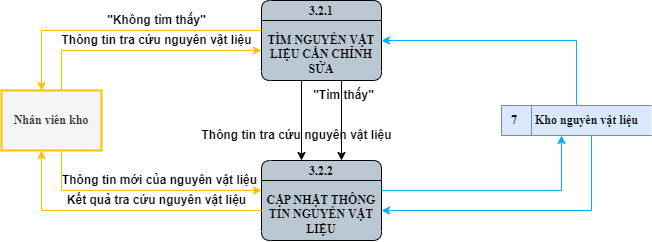

The diagram above was exported from draw.io. Its source (the exported page's mxGraphModel, read from the mxfile embedded in the PNG):
<mxGraphModel dx="1273" dy="959" grid="1" gridSize="10" guides="1" tooltips="1" connect="0" arrows="0" fold="1" page="0" pageScale="1" pageWidth="850" pageHeight="1100" math="0" shadow="0">
  <root>
    <mxCell id="0" />
    <mxCell id="1" parent="0" />
    <mxCell id="brkSv7y448y_53fz2aOt-1" value="Nhân viên kho" style="html=1;dashed=0;whiteSpace=wrap;fontStyle=1;fillColor=#f5f5f5;fontColor=#333333;strokeColor=#FFC000;strokeWidth=2;fontFamily=Times New Roman;fontSize=12;" vertex="1" parent="1">
      <mxGeometry x="-140" y="-150" width="100" height="60" as="geometry" />
    </mxCell>
    <mxCell id="brkSv7y448y_53fz2aOt-2" value="3.2.1&#10;&#10;TÌM NGUYÊN VẬT LIỆU CẦN CHỈNH SỬA" style="swimlane;fontStyle=1;childLayout=stackLayout;horizontal=1;startSize=20;fillColor=#bac8d3;horizontalStack=0;resizeParent=1;resizeParentMax=0;resizeLast=0;collapsible=0;marginBottom=0;swimlaneFillColor=#bac8d3;fontSize=12;whiteSpace=wrap;gradientColor=none;rounded=1;glass=0;verticalAlign=top;spacing=-1;fontFamily=Times New Roman;" vertex="1" parent="1">
      <mxGeometry x="120" y="-240" width="120" height="80" as="geometry" />
    </mxCell>
    <mxCell id="brkSv7y448y_53fz2aOt-4" value="7&lt;span style=&quot;white-space: pre; font-size: 12px;&quot;&gt;&#09;&lt;/span&gt;Kho nguyên vật liệu" style="html=1;dashed=0;whiteSpace=wrap;shape=mxgraph.dfd.dataStoreID;align=left;spacingLeft=8;points=[[0,0],[0.5,0],[1,0],[0,0.5],[1,0.5],[0,1],[0.5,1],[1,1]];fontSize=12;verticalAlign=middle;fillColor=#dae8fc;fontStyle=1;fontFamily=Times New Roman;strokeColor=#6c8ebf;" vertex="1" parent="1">
      <mxGeometry x="360" y="-135" width="150" height="30" as="geometry" />
    </mxCell>
    <mxCell id="brkSv7y448y_53fz2aOt-5" value="Thông tin tra cứu nguyên vật liệu" style="text;html=1;align=center;verticalAlign=middle;resizable=0;points=[];autosize=1;strokeColor=none;fillColor=none;fontSize=12;fontStyle=1" vertex="1" parent="1">
      <mxGeometry x="-90" y="-215" width="210" height="30" as="geometry" />
    </mxCell>
    <mxCell id="brkSv7y448y_53fz2aOt-7" value="" style="endArrow=classic;html=1;rounded=0;edgeStyle=orthogonalEdgeStyle;strokeColor=#FFC000;fontSize=12;jumpStyle=arc;fontFamily=Times New Roman;fontStyle=1" edge="1" parent="1" source="brkSv7y448y_53fz2aOt-1" target="brkSv7y448y_53fz2aOt-2">
      <mxGeometry width="50" height="50" relative="1" as="geometry">
        <mxPoint x="-90" y="-210" as="sourcePoint" />
        <mxPoint x="70" y="-210" as="targetPoint" />
        <Array as="points">
          <mxPoint x="-80" y="-190" />
        </Array>
      </mxGeometry>
    </mxCell>
    <mxCell id="brkSv7y448y_53fz2aOt-8" value="" style="endArrow=classic;html=1;rounded=0;edgeStyle=orthogonalEdgeStyle;strokeColor=#00b0f0;fontSize=12;jumpStyle=arc;fontFamily=Times New Roman;fontStyle=1" edge="1" parent="1" target="brkSv7y448y_53fz2aOt-2" source="brkSv7y448y_53fz2aOt-4">
      <mxGeometry width="50" height="50" relative="1" as="geometry">
        <mxPoint x="460" y="-200.42" as="sourcePoint" />
        <mxPoint x="300" y="-200.42" as="targetPoint" />
        <Array as="points">
          <mxPoint x="435" y="-200" />
        </Array>
      </mxGeometry>
    </mxCell>
    <mxCell id="drfgcYH1ssyCkEoJPgyW-1" value="" style="endArrow=classic;html=1;rounded=0;edgeStyle=orthogonalEdgeStyle;strokeColor=#000000;fontSize=12;jumpStyle=arc;fontFamily=Times New Roman;fontStyle=1" edge="1" parent="1" source="brkSv7y448y_53fz2aOt-2" target="drfgcYH1ssyCkEoJPgyW-2">
      <mxGeometry width="50" height="50" relative="1" as="geometry">
        <mxPoint x="150" y="-135" as="sourcePoint" />
        <mxPoint x="310" y="-135" as="targetPoint" />
        <Array as="points">
          <mxPoint x="200" y="-140" />
          <mxPoint x="200" y="-140" />
        </Array>
      </mxGeometry>
    </mxCell>
    <mxCell id="drfgcYH1ssyCkEoJPgyW-2" value="3.2.2&#10;&#10;CẬP NHẬT THÔNG TIN NGUYÊN VẬT LIỆU" style="swimlane;fontStyle=1;childLayout=stackLayout;horizontal=1;startSize=20;fillColor=#bac8d3;horizontalStack=0;resizeParent=1;resizeParentMax=0;resizeLast=0;collapsible=0;marginBottom=0;swimlaneFillColor=#bac8d3;fontSize=12;whiteSpace=wrap;gradientColor=none;rounded=1;glass=0;verticalAlign=top;spacing=-1;fontFamily=Times New Roman;" vertex="1" parent="1">
      <mxGeometry x="120" y="-80" width="120" height="80" as="geometry" />
    </mxCell>
    <mxCell id="H7qz72c_Dt4CS8BkqSaq-1" value="" style="endArrow=classic;html=1;rounded=0;edgeStyle=orthogonalEdgeStyle;strokeColor=#FFC000;fontSize=12;jumpStyle=arc;fontFamily=Times New Roman;fontStyle=1" edge="1" parent="1" source="brkSv7y448y_53fz2aOt-2" target="brkSv7y448y_53fz2aOt-1">
      <mxGeometry width="50" height="50" relative="1" as="geometry">
        <mxPoint x="110" y="-210" as="sourcePoint" />
        <mxPoint x="-90" y="-170" as="targetPoint" />
        <Array as="points">
          <mxPoint x="-100" y="-210" />
        </Array>
      </mxGeometry>
    </mxCell>
    <mxCell id="H7qz72c_Dt4CS8BkqSaq-2" value="&quot;Không tìm thấy&quot;" style="text;html=1;align=center;verticalAlign=middle;resizable=0;points=[];autosize=1;strokeColor=none;fillColor=none;fontSize=12;fontStyle=1" vertex="1" parent="1">
      <mxGeometry x="-45" y="-235" width="120" height="30" as="geometry" />
    </mxCell>
    <mxCell id="H7qz72c_Dt4CS8BkqSaq-3" value="" style="endArrow=classic;html=1;rounded=0;edgeStyle=orthogonalEdgeStyle;strokeColor=#000000;fontSize=12;jumpStyle=arc;fontFamily=Times New Roman;fontStyle=1" edge="1" parent="1" source="brkSv7y448y_53fz2aOt-2" target="drfgcYH1ssyCkEoJPgyW-2">
      <mxGeometry width="50" height="50" relative="1" as="geometry">
        <mxPoint x="160" y="-160" as="sourcePoint" />
        <mxPoint x="160" y="-80" as="targetPoint" />
        <Array as="points">
          <mxPoint x="160" y="-120" />
          <mxPoint x="160" y="-120" />
        </Array>
      </mxGeometry>
    </mxCell>
    <mxCell id="H7qz72c_Dt4CS8BkqSaq-4" value="&quot;Tìm thấy&quot;" style="text;html=1;align=center;verticalAlign=middle;resizable=0;points=[];autosize=1;strokeColor=none;fillColor=none;fontSize=12;fontStyle=1" vertex="1" parent="1">
      <mxGeometry x="162" y="-160" width="80" height="30" as="geometry" />
    </mxCell>
    <mxCell id="H7qz72c_Dt4CS8BkqSaq-5" value="Thông tin tra cứu nguyên vật liệu" style="text;html=1;align=center;verticalAlign=middle;resizable=0;points=[];autosize=1;strokeColor=none;fillColor=none;fontSize=12;fontStyle=1" vertex="1" parent="1">
      <mxGeometry x="50" y="-120" width="210" height="30" as="geometry" />
    </mxCell>
    <mxCell id="H7qz72c_Dt4CS8BkqSaq-6" value="" style="endArrow=classic;html=1;rounded=0;edgeStyle=orthogonalEdgeStyle;strokeColor=#FFC000;fontSize=12;jumpStyle=arc;fontFamily=Times New Roman;fontStyle=1" edge="1" parent="1" source="drfgcYH1ssyCkEoJPgyW-2" target="brkSv7y448y_53fz2aOt-1">
      <mxGeometry width="50" height="50" relative="1" as="geometry">
        <mxPoint x="110" y="-50" as="sourcePoint" />
        <mxPoint x="-110" y="10" as="targetPoint" />
        <Array as="points">
          <mxPoint x="-100" y="-30" />
        </Array>
      </mxGeometry>
    </mxCell>
    <mxCell id="H7qz72c_Dt4CS8BkqSaq-7" value="" style="endArrow=classic;html=1;rounded=0;edgeStyle=orthogonalEdgeStyle;strokeColor=#FFC000;fontSize=12;jumpStyle=arc;fontFamily=Times New Roman;fontStyle=1" edge="1" parent="1" source="brkSv7y448y_53fz2aOt-1" target="drfgcYH1ssyCkEoJPgyW-2">
      <mxGeometry width="50" height="50" relative="1" as="geometry">
        <mxPoint x="-90" y="-80" as="sourcePoint" />
        <mxPoint x="130" y="-20" as="targetPoint" />
        <Array as="points">
          <mxPoint x="-80" y="-50" />
        </Array>
      </mxGeometry>
    </mxCell>
    <mxCell id="H7qz72c_Dt4CS8BkqSaq-8" value="Kết quả tra cứu nguyên vật liệu" style="text;html=1;align=center;verticalAlign=middle;resizable=0;points=[];autosize=1;strokeColor=none;fillColor=none;fontSize=12;fontStyle=1" vertex="1" parent="1">
      <mxGeometry x="-85" y="-55" width="200" height="30" as="geometry" />
    </mxCell>
    <mxCell id="H7qz72c_Dt4CS8BkqSaq-9" value="Thông tin mới của nguyên vật liệu" style="text;html=1;align=center;verticalAlign=middle;resizable=0;points=[];autosize=1;strokeColor=none;fillColor=none;fontSize=12;fontStyle=1" vertex="1" parent="1">
      <mxGeometry x="-92" y="-75" width="220" height="30" as="geometry" />
    </mxCell>
    <mxCell id="H7qz72c_Dt4CS8BkqSaq-10" value="" style="endArrow=classic;html=1;rounded=0;edgeStyle=orthogonalEdgeStyle;strokeColor=#00b0f0;fontSize=12;jumpStyle=arc;fontFamily=Times New Roman;fontStyle=1" edge="1" parent="1" source="drfgcYH1ssyCkEoJPgyW-2" target="brkSv7y448y_53fz2aOt-4">
      <mxGeometry width="50" height="50" relative="1" as="geometry">
        <mxPoint x="280" y="-65" as="sourcePoint" />
        <mxPoint x="470" as="targetPoint" />
        <Array as="points">
          <mxPoint x="420" y="-50" />
        </Array>
      </mxGeometry>
    </mxCell>
    <mxCell id="H7qz72c_Dt4CS8BkqSaq-11" value="" style="endArrow=classic;html=1;rounded=0;edgeStyle=orthogonalEdgeStyle;strokeColor=#00b0f0;fontSize=12;jumpStyle=arc;fontFamily=Times New Roman;fontStyle=1" edge="1" parent="1" source="brkSv7y448y_53fz2aOt-4" target="drfgcYH1ssyCkEoJPgyW-2">
      <mxGeometry width="50" height="50" relative="1" as="geometry">
        <mxPoint x="430" y="-95" as="sourcePoint" />
        <mxPoint x="250" y="-40" as="targetPoint" />
        <Array as="points">
          <mxPoint x="450" y="-30" />
        </Array>
      </mxGeometry>
    </mxCell>
  </root>
</mxGraphModel>